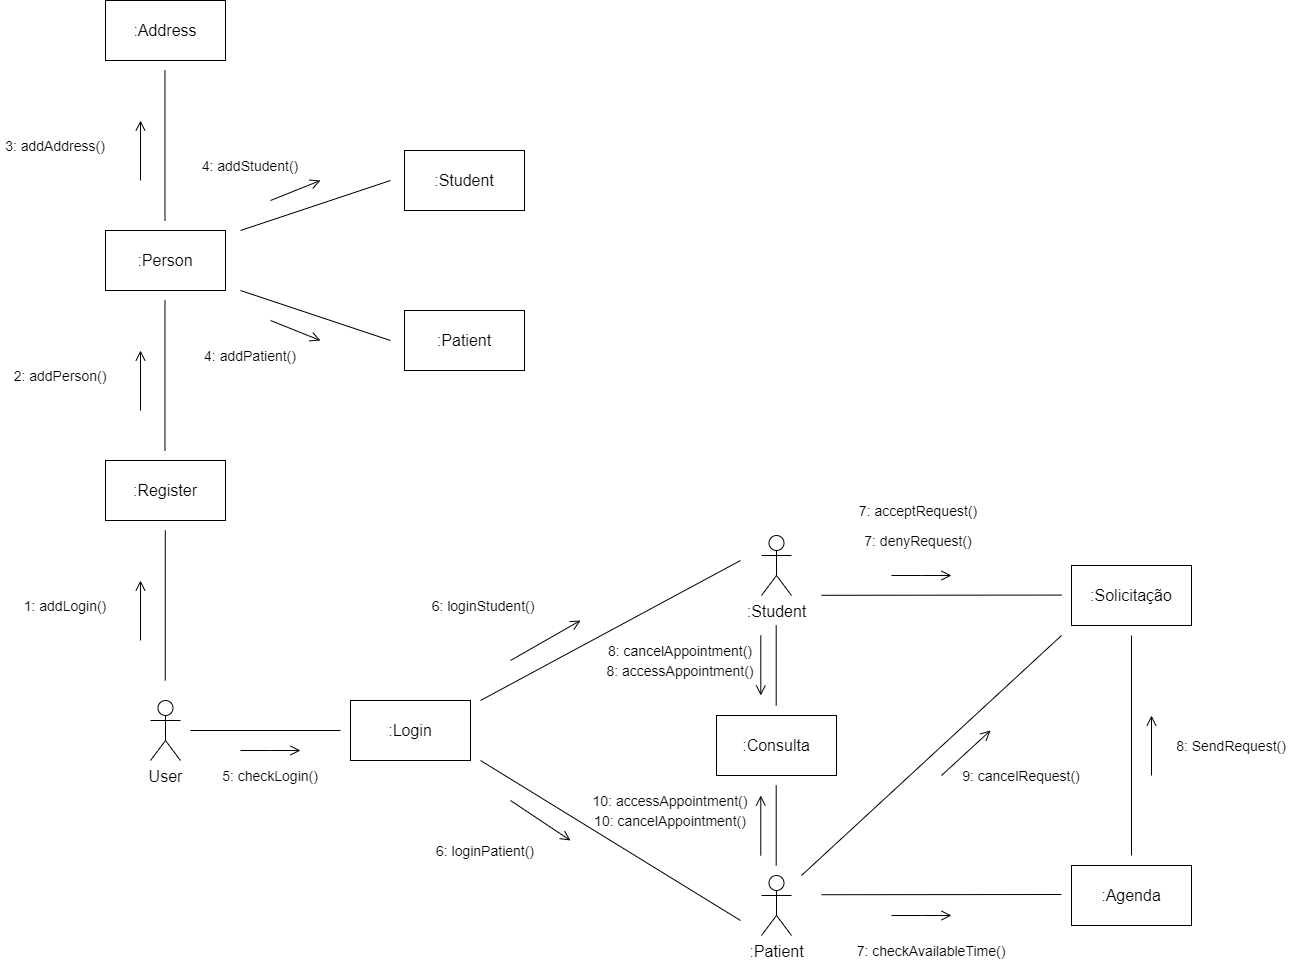

The diagram above was exported from draw.io. Its source (the exported page's mxGraphModel, read from the mxfile embedded in the PNG):
<mxGraphModel dx="2892" dy="2387" grid="1" gridSize="10" guides="1" tooltips="1" connect="1" arrows="1" fold="1" page="1" pageScale="1" pageWidth="827" pageHeight="1169" math="0" shadow="0">
  <root>
    <mxCell id="WIyWlLk6GJQsqaUBKTNV-0" />
    <mxCell id="WIyWlLk6GJQsqaUBKTNV-1" parent="WIyWlLk6GJQsqaUBKTNV-0" />
    <mxCell id="AW6ipmCN-THrdxIMoh9i-11" value="User" style="shape=umlActor;verticalLabelPosition=bottom;verticalAlign=top;html=1;outlineConnect=0;fontSize=16;" vertex="1" parent="WIyWlLk6GJQsqaUBKTNV-1">
      <mxGeometry x="100" y="450" width="30" height="60" as="geometry" />
    </mxCell>
    <mxCell id="AW6ipmCN-THrdxIMoh9i-12" value=":Login" style="rounded=0;whiteSpace=wrap;html=1;fontSize=16;" vertex="1" parent="WIyWlLk6GJQsqaUBKTNV-1">
      <mxGeometry x="300" y="450" width="120" height="60" as="geometry" />
    </mxCell>
    <mxCell id="AW6ipmCN-THrdxIMoh9i-13" value="" style="endArrow=none;html=1;rounded=0;fontSize=12;startSize=8;endSize=8;curved=1;" edge="1" parent="WIyWlLk6GJQsqaUBKTNV-1">
      <mxGeometry width="50" height="50" relative="1" as="geometry">
        <mxPoint x="140" y="480" as="sourcePoint" />
        <mxPoint x="290" y="480" as="targetPoint" />
      </mxGeometry>
    </mxCell>
    <mxCell id="AW6ipmCN-THrdxIMoh9i-14" value=":Patient" style="shape=umlActor;verticalLabelPosition=bottom;verticalAlign=top;html=1;outlineConnect=0;fontSize=16;" vertex="1" parent="WIyWlLk6GJQsqaUBKTNV-1">
      <mxGeometry x="711" y="625" width="30" height="60" as="geometry" />
    </mxCell>
    <mxCell id="AW6ipmCN-THrdxIMoh9i-19" value=":Student" style="shape=umlActor;verticalLabelPosition=bottom;verticalAlign=top;html=1;outlineConnect=0;fontSize=16;" vertex="1" parent="WIyWlLk6GJQsqaUBKTNV-1">
      <mxGeometry x="711" y="285" width="30" height="60" as="geometry" />
    </mxCell>
    <mxCell id="AW6ipmCN-THrdxIMoh9i-32" value=":Register" style="rounded=0;whiteSpace=wrap;html=1;fontSize=16;" vertex="1" parent="WIyWlLk6GJQsqaUBKTNV-1">
      <mxGeometry x="55" y="210" width="120" height="60" as="geometry" />
    </mxCell>
    <mxCell id="AW6ipmCN-THrdxIMoh9i-33" value="" style="endArrow=none;html=1;rounded=0;fontSize=12;startSize=8;endSize=8;curved=1;" edge="1" parent="WIyWlLk6GJQsqaUBKTNV-1">
      <mxGeometry width="50" height="50" relative="1" as="geometry">
        <mxPoint x="114.79" y="430" as="sourcePoint" />
        <mxPoint x="114.79" y="280" as="targetPoint" />
      </mxGeometry>
    </mxCell>
    <mxCell id="AW6ipmCN-THrdxIMoh9i-35" value="" style="endArrow=open;html=1;rounded=0;fontSize=12;startSize=8;endSize=8;curved=1;endFill=0;" edge="1" parent="WIyWlLk6GJQsqaUBKTNV-1">
      <mxGeometry width="50" height="50" relative="1" as="geometry">
        <mxPoint x="90" y="390" as="sourcePoint" />
        <mxPoint x="90" y="330" as="targetPoint" />
      </mxGeometry>
    </mxCell>
    <mxCell id="AW6ipmCN-THrdxIMoh9i-36" value="" style="endArrow=open;html=1;rounded=0;fontSize=12;startSize=8;endSize=8;curved=1;endFill=0;" edge="1" parent="WIyWlLk6GJQsqaUBKTNV-1">
      <mxGeometry width="50" height="50" relative="1" as="geometry">
        <mxPoint x="190" y="500" as="sourcePoint" />
        <mxPoint x="250" y="500" as="targetPoint" />
        <Array as="points">
          <mxPoint x="220" y="500" />
        </Array>
      </mxGeometry>
    </mxCell>
    <mxCell id="AW6ipmCN-THrdxIMoh9i-38" value="&lt;font style=&quot;font-size: 14px;&quot;&gt;1: addLogin()&lt;/font&gt;" style="text;html=1;strokeColor=none;fillColor=none;align=center;verticalAlign=middle;whiteSpace=wrap;rounded=0;fontSize=16;" vertex="1" parent="WIyWlLk6GJQsqaUBKTNV-1">
      <mxGeometry x="-30" y="340" width="90" height="30" as="geometry" />
    </mxCell>
    <mxCell id="AW6ipmCN-THrdxIMoh9i-39" value="&lt;span style=&quot;font-size: 14px;&quot;&gt;5: checkLogin()&lt;/span&gt;" style="text;html=1;strokeColor=none;fillColor=none;align=center;verticalAlign=middle;whiteSpace=wrap;rounded=0;fontSize=16;" vertex="1" parent="WIyWlLk6GJQsqaUBKTNV-1">
      <mxGeometry x="170" y="510" width="100" height="30" as="geometry" />
    </mxCell>
    <mxCell id="AW6ipmCN-THrdxIMoh9i-40" value="" style="endArrow=none;html=1;rounded=0;fontSize=12;startSize=8;endSize=8;curved=1;" edge="1" parent="WIyWlLk6GJQsqaUBKTNV-1">
      <mxGeometry width="50" height="50" relative="1" as="geometry">
        <mxPoint x="430" y="510" as="sourcePoint" />
        <mxPoint x="690" y="670" as="targetPoint" />
      </mxGeometry>
    </mxCell>
    <mxCell id="AW6ipmCN-THrdxIMoh9i-45" value="" style="endArrow=open;html=1;rounded=0;fontSize=12;startSize=8;endSize=8;curved=1;endFill=0;" edge="1" parent="WIyWlLk6GJQsqaUBKTNV-1">
      <mxGeometry width="50" height="50" relative="1" as="geometry">
        <mxPoint x="460" y="550" as="sourcePoint" />
        <mxPoint x="520" y="590" as="targetPoint" />
      </mxGeometry>
    </mxCell>
    <mxCell id="AW6ipmCN-THrdxIMoh9i-46" value="&lt;span style=&quot;font-size: 14px;&quot;&gt;6: loginPatient()&lt;/span&gt;" style="text;html=1;strokeColor=none;fillColor=none;align=center;verticalAlign=middle;whiteSpace=wrap;rounded=0;fontSize=16;" vertex="1" parent="WIyWlLk6GJQsqaUBKTNV-1">
      <mxGeometry x="380" y="585" width="110" height="30" as="geometry" />
    </mxCell>
    <mxCell id="AW6ipmCN-THrdxIMoh9i-47" value="&lt;span style=&quot;font-size: 14px;&quot;&gt;6: loginStudent()&lt;/span&gt;" style="text;html=1;strokeColor=none;fillColor=none;align=center;verticalAlign=middle;whiteSpace=wrap;rounded=0;fontSize=16;" vertex="1" parent="WIyWlLk6GJQsqaUBKTNV-1">
      <mxGeometry x="376" y="340" width="114" height="30" as="geometry" />
    </mxCell>
    <mxCell id="AW6ipmCN-THrdxIMoh9i-48" value=":Person" style="rounded=0;whiteSpace=wrap;html=1;fontSize=16;" vertex="1" parent="WIyWlLk6GJQsqaUBKTNV-1">
      <mxGeometry x="55" y="-20" width="120" height="60" as="geometry" />
    </mxCell>
    <mxCell id="AW6ipmCN-THrdxIMoh9i-49" value="" style="endArrow=none;html=1;rounded=0;fontSize=12;startSize=8;endSize=8;curved=1;" edge="1" parent="WIyWlLk6GJQsqaUBKTNV-1">
      <mxGeometry width="50" height="50" relative="1" as="geometry">
        <mxPoint x="114.47" y="200" as="sourcePoint" />
        <mxPoint x="114.47" y="50" as="targetPoint" />
      </mxGeometry>
    </mxCell>
    <mxCell id="AW6ipmCN-THrdxIMoh9i-51" value="" style="endArrow=none;html=1;rounded=0;fontSize=12;startSize=8;endSize=8;curved=1;" edge="1" parent="WIyWlLk6GJQsqaUBKTNV-1">
      <mxGeometry width="50" height="50" relative="1" as="geometry">
        <mxPoint x="114.47" y="-30" as="sourcePoint" />
        <mxPoint x="114.47" y="-180" as="targetPoint" />
      </mxGeometry>
    </mxCell>
    <mxCell id="AW6ipmCN-THrdxIMoh9i-52" value=":Address" style="rounded=0;whiteSpace=wrap;html=1;fontSize=16;" vertex="1" parent="WIyWlLk6GJQsqaUBKTNV-1">
      <mxGeometry x="55" y="-250" width="120" height="60" as="geometry" />
    </mxCell>
    <mxCell id="AW6ipmCN-THrdxIMoh9i-53" value=":Student" style="rounded=0;whiteSpace=wrap;html=1;fontSize=16;" vertex="1" parent="WIyWlLk6GJQsqaUBKTNV-1">
      <mxGeometry x="354" y="-100" width="120" height="60" as="geometry" />
    </mxCell>
    <mxCell id="AW6ipmCN-THrdxIMoh9i-54" value=":Patient" style="rounded=0;whiteSpace=wrap;html=1;fontSize=16;" vertex="1" parent="WIyWlLk6GJQsqaUBKTNV-1">
      <mxGeometry x="354" y="60" width="120" height="60" as="geometry" />
    </mxCell>
    <mxCell id="AW6ipmCN-THrdxIMoh9i-55" value="" style="endArrow=none;html=1;rounded=0;fontSize=12;startSize=8;endSize=8;curved=1;" edge="1" parent="WIyWlLk6GJQsqaUBKTNV-1">
      <mxGeometry width="50" height="50" relative="1" as="geometry">
        <mxPoint x="190" y="40" as="sourcePoint" />
        <mxPoint x="340" y="90" as="targetPoint" />
      </mxGeometry>
    </mxCell>
    <mxCell id="AW6ipmCN-THrdxIMoh9i-56" value="" style="endArrow=none;html=1;rounded=0;fontSize=12;startSize=8;endSize=8;curved=1;" edge="1" parent="WIyWlLk6GJQsqaUBKTNV-1">
      <mxGeometry width="50" height="50" relative="1" as="geometry">
        <mxPoint x="190" y="-20" as="sourcePoint" />
        <mxPoint x="340" y="-70" as="targetPoint" />
      </mxGeometry>
    </mxCell>
    <mxCell id="AW6ipmCN-THrdxIMoh9i-57" value="" style="endArrow=open;html=1;rounded=0;fontSize=12;startSize=8;endSize=8;curved=1;endFill=0;" edge="1" parent="WIyWlLk6GJQsqaUBKTNV-1">
      <mxGeometry width="50" height="50" relative="1" as="geometry">
        <mxPoint x="90" y="160" as="sourcePoint" />
        <mxPoint x="90" y="100" as="targetPoint" />
      </mxGeometry>
    </mxCell>
    <mxCell id="AW6ipmCN-THrdxIMoh9i-58" value="&lt;font style=&quot;font-size: 14px;&quot;&gt;2: addPerson()&lt;/font&gt;" style="text;html=1;strokeColor=none;fillColor=none;align=center;verticalAlign=middle;whiteSpace=wrap;rounded=0;fontSize=16;" vertex="1" parent="WIyWlLk6GJQsqaUBKTNV-1">
      <mxGeometry x="-40" y="110" width="100" height="30" as="geometry" />
    </mxCell>
    <mxCell id="AW6ipmCN-THrdxIMoh9i-59" value="&lt;font style=&quot;font-size: 14px;&quot;&gt;3: addAddress()&lt;/font&gt;" style="text;html=1;strokeColor=none;fillColor=none;align=center;verticalAlign=middle;whiteSpace=wrap;rounded=0;fontSize=16;" vertex="1" parent="WIyWlLk6GJQsqaUBKTNV-1">
      <mxGeometry x="-50" y="-120" width="110" height="30" as="geometry" />
    </mxCell>
    <mxCell id="AW6ipmCN-THrdxIMoh9i-60" value="" style="endArrow=open;html=1;rounded=0;fontSize=12;startSize=8;endSize=8;curved=1;endFill=0;" edge="1" parent="WIyWlLk6GJQsqaUBKTNV-1">
      <mxGeometry width="50" height="50" relative="1" as="geometry">
        <mxPoint x="90" y="-70" as="sourcePoint" />
        <mxPoint x="90" y="-130" as="targetPoint" />
      </mxGeometry>
    </mxCell>
    <mxCell id="AW6ipmCN-THrdxIMoh9i-61" value="" style="endArrow=open;html=1;rounded=0;fontSize=12;startSize=8;endSize=8;curved=1;endFill=0;" edge="1" parent="WIyWlLk6GJQsqaUBKTNV-1">
      <mxGeometry width="50" height="50" relative="1" as="geometry">
        <mxPoint x="220" y="-50" as="sourcePoint" />
        <mxPoint x="270" y="-70" as="targetPoint" />
      </mxGeometry>
    </mxCell>
    <mxCell id="AW6ipmCN-THrdxIMoh9i-62" value="" style="endArrow=open;html=1;rounded=0;fontSize=12;startSize=8;endSize=8;curved=1;endFill=0;" edge="1" parent="WIyWlLk6GJQsqaUBKTNV-1">
      <mxGeometry width="50" height="50" relative="1" as="geometry">
        <mxPoint x="220" y="70" as="sourcePoint" />
        <mxPoint x="270" y="90" as="targetPoint" />
      </mxGeometry>
    </mxCell>
    <mxCell id="AW6ipmCN-THrdxIMoh9i-63" value="&lt;font style=&quot;font-size: 14px;&quot;&gt;4: addStudent()&lt;/font&gt;" style="text;html=1;strokeColor=none;fillColor=none;align=center;verticalAlign=middle;whiteSpace=wrap;rounded=0;fontSize=16;" vertex="1" parent="WIyWlLk6GJQsqaUBKTNV-1">
      <mxGeometry x="150" y="-100" width="100" height="30" as="geometry" />
    </mxCell>
    <mxCell id="AW6ipmCN-THrdxIMoh9i-64" value="&lt;font style=&quot;font-size: 14px;&quot;&gt;4: addPatient()&lt;/font&gt;" style="text;html=1;strokeColor=none;fillColor=none;align=center;verticalAlign=middle;whiteSpace=wrap;rounded=0;fontSize=16;" vertex="1" parent="WIyWlLk6GJQsqaUBKTNV-1">
      <mxGeometry x="150" y="90" width="100" height="30" as="geometry" />
    </mxCell>
    <mxCell id="AW6ipmCN-THrdxIMoh9i-65" value=":Agenda" style="rounded=0;whiteSpace=wrap;html=1;fontSize=16;" vertex="1" parent="WIyWlLk6GJQsqaUBKTNV-1">
      <mxGeometry x="1021" y="615" width="120" height="60" as="geometry" />
    </mxCell>
    <mxCell id="AW6ipmCN-THrdxIMoh9i-66" value="" style="endArrow=none;html=1;rounded=0;fontSize=12;startSize=8;endSize=8;curved=1;" edge="1" parent="WIyWlLk6GJQsqaUBKTNV-1">
      <mxGeometry width="50" height="50" relative="1" as="geometry">
        <mxPoint x="771" y="644.23" as="sourcePoint" />
        <mxPoint x="1011" y="644" as="targetPoint" />
      </mxGeometry>
    </mxCell>
    <mxCell id="AW6ipmCN-THrdxIMoh9i-67" value="" style="endArrow=open;html=1;rounded=0;fontSize=12;startSize=8;endSize=8;curved=1;endFill=0;" edge="1" parent="WIyWlLk6GJQsqaUBKTNV-1">
      <mxGeometry width="50" height="50" relative="1" as="geometry">
        <mxPoint x="841" y="665" as="sourcePoint" />
        <mxPoint x="901" y="665" as="targetPoint" />
        <Array as="points">
          <mxPoint x="871" y="665" />
        </Array>
      </mxGeometry>
    </mxCell>
    <mxCell id="AW6ipmCN-THrdxIMoh9i-68" value="&lt;span style=&quot;font-size: 14px;&quot;&gt;7: checkAvailableTime()&lt;/span&gt;" style="text;html=1;strokeColor=none;fillColor=none;align=center;verticalAlign=middle;whiteSpace=wrap;rounded=0;fontSize=16;" vertex="1" parent="WIyWlLk6GJQsqaUBKTNV-1">
      <mxGeometry x="801" y="685" width="160" height="30" as="geometry" />
    </mxCell>
    <mxCell id="AW6ipmCN-THrdxIMoh9i-69" value=":Solicitação" style="rounded=0;whiteSpace=wrap;html=1;fontSize=16;" vertex="1" parent="WIyWlLk6GJQsqaUBKTNV-1">
      <mxGeometry x="1021" y="315" width="120" height="60" as="geometry" />
    </mxCell>
    <mxCell id="AW6ipmCN-THrdxIMoh9i-70" value=":Consulta" style="rounded=0;whiteSpace=wrap;html=1;fontSize=16;" vertex="1" parent="WIyWlLk6GJQsqaUBKTNV-1">
      <mxGeometry x="666" y="465" width="120" height="60" as="geometry" />
    </mxCell>
    <mxCell id="AW6ipmCN-THrdxIMoh9i-82" value="" style="endArrow=none;html=1;rounded=0;fontSize=12;startSize=8;endSize=8;curved=1;" edge="1" parent="WIyWlLk6GJQsqaUBKTNV-1">
      <mxGeometry width="50" height="50" relative="1" as="geometry">
        <mxPoint x="1081" y="605" as="sourcePoint" />
        <mxPoint x="1081" y="385" as="targetPoint" />
      </mxGeometry>
    </mxCell>
    <mxCell id="AW6ipmCN-THrdxIMoh9i-83" value="" style="endArrow=open;html=1;rounded=0;fontSize=12;startSize=8;endSize=8;curved=1;endFill=0;" edge="1" parent="WIyWlLk6GJQsqaUBKTNV-1">
      <mxGeometry width="50" height="50" relative="1" as="geometry">
        <mxPoint x="1101" y="525" as="sourcePoint" />
        <mxPoint x="1101" y="465" as="targetPoint" />
      </mxGeometry>
    </mxCell>
    <mxCell id="AW6ipmCN-THrdxIMoh9i-84" value="&lt;span style=&quot;font-size: 14px;&quot;&gt;8: SendRequest()&lt;/span&gt;" style="text;html=1;strokeColor=none;fillColor=none;align=center;verticalAlign=middle;whiteSpace=wrap;rounded=0;fontSize=16;" vertex="1" parent="WIyWlLk6GJQsqaUBKTNV-1">
      <mxGeometry x="1121" y="480" width="120" height="30" as="geometry" />
    </mxCell>
    <mxCell id="AW6ipmCN-THrdxIMoh9i-85" value="" style="endArrow=none;html=1;rounded=0;fontSize=12;startSize=8;endSize=8;curved=1;" edge="1" parent="WIyWlLk6GJQsqaUBKTNV-1">
      <mxGeometry width="50" height="50" relative="1" as="geometry">
        <mxPoint x="771" y="344.8" as="sourcePoint" />
        <mxPoint x="1011" y="344.57" as="targetPoint" />
      </mxGeometry>
    </mxCell>
    <mxCell id="AW6ipmCN-THrdxIMoh9i-86" value="" style="endArrow=open;html=1;rounded=0;fontSize=12;startSize=8;endSize=8;curved=1;endFill=0;" edge="1" parent="WIyWlLk6GJQsqaUBKTNV-1">
      <mxGeometry width="50" height="50" relative="1" as="geometry">
        <mxPoint x="841" y="325" as="sourcePoint" />
        <mxPoint x="901" y="325" as="targetPoint" />
        <Array as="points">
          <mxPoint x="871" y="325" />
        </Array>
      </mxGeometry>
    </mxCell>
    <mxCell id="AW6ipmCN-THrdxIMoh9i-87" value="&lt;span style=&quot;font-size: 14px;&quot;&gt;7: denyRequest()&lt;/span&gt;" style="text;html=1;strokeColor=none;fillColor=none;align=center;verticalAlign=middle;whiteSpace=wrap;rounded=0;fontSize=16;" vertex="1" parent="WIyWlLk6GJQsqaUBKTNV-1">
      <mxGeometry x="788" y="275" width="160" height="30" as="geometry" />
    </mxCell>
    <mxCell id="AW6ipmCN-THrdxIMoh9i-88" value="&lt;span style=&quot;font-size: 14px;&quot;&gt;7: acceptRequest()&lt;/span&gt;" style="text;html=1;strokeColor=none;fillColor=none;align=center;verticalAlign=middle;whiteSpace=wrap;rounded=0;fontSize=16;" vertex="1" parent="WIyWlLk6GJQsqaUBKTNV-1">
      <mxGeometry x="788" y="245" width="160" height="30" as="geometry" />
    </mxCell>
    <mxCell id="AW6ipmCN-THrdxIMoh9i-89" value="" style="endArrow=none;html=1;rounded=0;fontSize=12;startSize=8;endSize=8;curved=1;" edge="1" parent="WIyWlLk6GJQsqaUBKTNV-1">
      <mxGeometry width="50" height="50" relative="1" as="geometry">
        <mxPoint x="725.7" y="615" as="sourcePoint" />
        <mxPoint x="725.7" y="535" as="targetPoint" />
      </mxGeometry>
    </mxCell>
    <mxCell id="AW6ipmCN-THrdxIMoh9i-90" value="" style="endArrow=none;html=1;rounded=0;fontSize=12;startSize=8;endSize=8;curved=1;" edge="1" parent="WIyWlLk6GJQsqaUBKTNV-1">
      <mxGeometry width="50" height="50" relative="1" as="geometry">
        <mxPoint x="725.7" y="455" as="sourcePoint" />
        <mxPoint x="725.7" y="375" as="targetPoint" />
      </mxGeometry>
    </mxCell>
    <mxCell id="AW6ipmCN-THrdxIMoh9i-91" value="" style="endArrow=none;html=1;rounded=0;fontSize=12;startSize=8;endSize=8;curved=1;" edge="1" parent="WIyWlLk6GJQsqaUBKTNV-1">
      <mxGeometry width="50" height="50" relative="1" as="geometry">
        <mxPoint x="751" y="625" as="sourcePoint" />
        <mxPoint x="1011" y="385" as="targetPoint" />
      </mxGeometry>
    </mxCell>
    <mxCell id="AW6ipmCN-THrdxIMoh9i-92" value="" style="endArrow=open;html=1;rounded=0;fontSize=12;startSize=8;endSize=8;endFill=0;" edge="1" parent="WIyWlLk6GJQsqaUBKTNV-1">
      <mxGeometry width="50" height="50" relative="1" as="geometry">
        <mxPoint x="891" y="525" as="sourcePoint" />
        <mxPoint x="940" y="480" as="targetPoint" />
      </mxGeometry>
    </mxCell>
    <mxCell id="AW6ipmCN-THrdxIMoh9i-93" value="&lt;span style=&quot;font-size: 14px;&quot;&gt;9: cancelRequest()&lt;/span&gt;" style="text;html=1;strokeColor=none;fillColor=none;align=center;verticalAlign=middle;whiteSpace=wrap;rounded=0;fontSize=16;" vertex="1" parent="WIyWlLk6GJQsqaUBKTNV-1">
      <mxGeometry x="891" y="510" width="160" height="30" as="geometry" />
    </mxCell>
    <mxCell id="AW6ipmCN-THrdxIMoh9i-94" value="" style="endArrow=open;html=1;rounded=0;fontSize=12;startSize=8;endSize=8;curved=1;endFill=0;" edge="1" parent="WIyWlLk6GJQsqaUBKTNV-1">
      <mxGeometry width="50" height="50" relative="1" as="geometry">
        <mxPoint x="710.26" y="605" as="sourcePoint" />
        <mxPoint x="710.26" y="545" as="targetPoint" />
      </mxGeometry>
    </mxCell>
    <mxCell id="AW6ipmCN-THrdxIMoh9i-96" value="" style="endArrow=open;html=1;rounded=0;fontSize=12;startSize=8;endSize=8;curved=1;endFill=0;" edge="1" parent="WIyWlLk6GJQsqaUBKTNV-1">
      <mxGeometry width="50" height="50" relative="1" as="geometry">
        <mxPoint x="710.29" y="385" as="sourcePoint" />
        <mxPoint x="710.29" y="445" as="targetPoint" />
      </mxGeometry>
    </mxCell>
    <mxCell id="AW6ipmCN-THrdxIMoh9i-98" value="" style="endArrow=none;html=1;rounded=0;fontSize=12;startSize=8;endSize=8;curved=1;" edge="1" parent="WIyWlLk6GJQsqaUBKTNV-1">
      <mxGeometry width="50" height="50" relative="1" as="geometry">
        <mxPoint x="430" y="450" as="sourcePoint" />
        <mxPoint x="690" y="310" as="targetPoint" />
      </mxGeometry>
    </mxCell>
    <mxCell id="AW6ipmCN-THrdxIMoh9i-99" value="" style="endArrow=open;html=1;rounded=0;fontSize=12;startSize=8;endSize=8;curved=1;endFill=0;" edge="1" parent="WIyWlLk6GJQsqaUBKTNV-1">
      <mxGeometry width="50" height="50" relative="1" as="geometry">
        <mxPoint x="460" y="410" as="sourcePoint" />
        <mxPoint x="530" y="370" as="targetPoint" />
      </mxGeometry>
    </mxCell>
    <mxCell id="AW6ipmCN-THrdxIMoh9i-101" value="&lt;span style=&quot;font-size: 14px;&quot;&gt;8: cancelAppointment()&lt;/span&gt;" style="text;html=1;strokeColor=none;fillColor=none;align=center;verticalAlign=middle;whiteSpace=wrap;rounded=0;fontSize=16;" vertex="1" parent="WIyWlLk6GJQsqaUBKTNV-1">
      <mxGeometry x="550" y="390" width="160" height="20" as="geometry" />
    </mxCell>
    <mxCell id="AW6ipmCN-THrdxIMoh9i-102" value="&lt;span style=&quot;font-size: 14px;&quot;&gt;8: accessAppointment()&lt;/span&gt;" style="text;html=1;strokeColor=none;fillColor=none;align=center;verticalAlign=middle;whiteSpace=wrap;rounded=0;fontSize=16;" vertex="1" parent="WIyWlLk6GJQsqaUBKTNV-1">
      <mxGeometry x="550" y="410" width="160" height="20" as="geometry" />
    </mxCell>
    <mxCell id="AW6ipmCN-THrdxIMoh9i-104" value="&lt;span style=&quot;font-size: 14px;&quot;&gt;10: accessAppointment()&lt;/span&gt;" style="text;html=1;strokeColor=none;fillColor=none;align=center;verticalAlign=middle;whiteSpace=wrap;rounded=0;fontSize=16;" vertex="1" parent="WIyWlLk6GJQsqaUBKTNV-1">
      <mxGeometry x="540" y="540" width="160" height="20" as="geometry" />
    </mxCell>
    <mxCell id="AW6ipmCN-THrdxIMoh9i-105" value="&lt;span style=&quot;font-size: 14px;&quot;&gt;10: cancelAppointment()&lt;/span&gt;" style="text;html=1;strokeColor=none;fillColor=none;align=center;verticalAlign=middle;whiteSpace=wrap;rounded=0;fontSize=16;" vertex="1" parent="WIyWlLk6GJQsqaUBKTNV-1">
      <mxGeometry x="540" y="560" width="160" height="20" as="geometry" />
    </mxCell>
  </root>
</mxGraphModel>